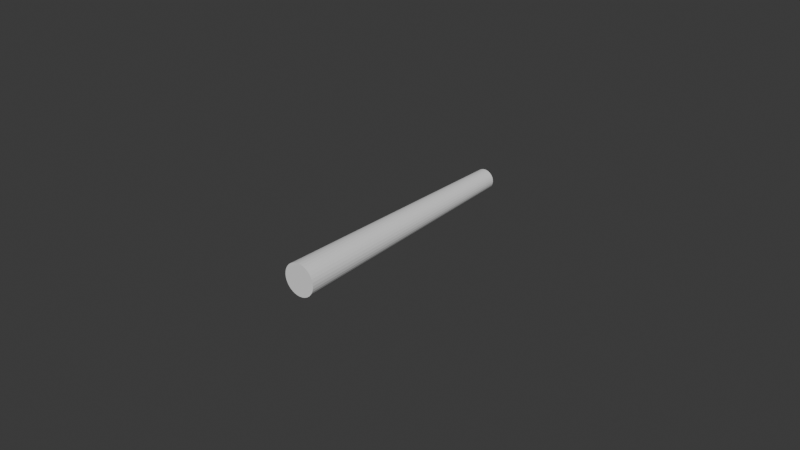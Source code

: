 # Source: UCX_TaskBoardProbe_004.blend  (saved by Blender 4.3.32; exported with 4.5.12 LTS)
import bpy
from mathutils import Matrix  # noqa: F401  (used for matrix-valued properties, if any)

bpy.ops.wm.read_factory_settings(use_empty=True)
scene = bpy.context.scene
scene.name = 'Scene'

# ---- collections
col_collection = bpy.data.collections.new('Collection'); scene.collection.children.link(col_collection)

# ---- world
world_world = bpy.data.worlds.new('World'); scene.world = world_world
world_world.use_nodes = True; world_world.node_tree.nodes.clear()
_N = world_world.node_tree.nodes; _L = world_world.node_tree.links
n0 = _N.new('ShaderNodeOutputWorld'); n0.name = 'World Output'; n0.location = (300, 300)
n1 = _N.new('ShaderNodeBackground'); n1.name = 'Background'; n1.location = (10, 300)
n1.inputs[0].default_value = (0.05088, 0.05088, 0.05088, 1.0)
_L.new(n1.outputs[0], n0.inputs[0])
n0.is_active_output = True
world_world.color = (0.05088, 0.05088, 0.05088)
world_world.sun_shadow_jitter_overblur = 0.0

# ---- meshes
me_ucx_taskboardprobe_004 = bpy.data.meshes.new('UCX_TaskBoardProbe_004')
me_ucx_taskboardprobe_004.from_pydata([(5.789e-11, -0.004569, 0.005108), (0.001955, -0.004569, 0.004719), (0.0009965, -0.004569, 0.00501), (0.003612, -0.004569, 0.003612), (0.002838, -0.004569, 0.004247), (0.004719, -0.004569, 0.001955), (0.004247, -0.004569, 0.002838), (0.005108, -0.004569, -3.188e-09), (0.00501, -0.004569, 0.0009965), (0.004719, -0.004569, -0.001955), (0.00501, -0.004569, -0.0009965), (0.003612, -0.004569, -0.003612), (0.004247, -0.004569, -0.002838), (0.001955, -0.004569, -0.004719), (0.002838, -0.004569, -0.004247), (5.789e-11, -0.004569, -0.005108), (0.0009965, -0.004569, -0.00501), (-0.001955, -0.004569, -0.004719), (-0.0009965, -0.004569, -0.00501), (-0.003612, -0.004569, -0.003612), (-0.002838, -0.004569, -0.004247), (-0.004719, -0.004569, -0.001955), (-0.004247, -0.004569, -0.002838), (-0.005108, -0.004569, -3.188e-09), (-0.00501, -0.004569, -0.0009965), (-0.004719, -0.004569, 0.001955), (-0.00501, -0.004569, 0.0009965), (-0.003612, -0.004569, 0.003612), (-0.004247, -0.004569, 0.002838), (-0.001955, -0.004569, 0.004719), (-0.002838, -0.004569, 0.004247), (-0.0009965, -0.004569, 0.00501), (0.001254, 0.07942, 0.003027), (6.446e-11, 0.07942, 0.003277), (0.0006393, 0.07942, 0.003214), (-0.001254, 0.07942, 0.003027), (-0.0006393, 0.07942, 0.003214), (-0.002317, 0.07942, 0.002317), (-0.001821, 0.07942, 0.002725), (-0.003027, 0.07942, 0.001254), (-0.002725, 0.07942, 0.001821), (-0.003277, 0.07942, -3.219e-09), (-0.003214, 0.07942, 0.0006393), (-0.003027, 0.07942, -0.001254), (-0.003214, 0.07942, -0.0006393), (-0.002317, 0.07942, -0.002317), (-0.002725, 0.07942, -0.001821), (-0.001254, 0.07942, -0.003027), (-0.001821, 0.07942, -0.002725), (6.446e-11, 0.07942, -0.003277), (-0.0006393, 0.07942, -0.003214), (0.001254, 0.07942, -0.003027), (0.0006393, 0.07942, -0.003214), (0.002317, 0.07942, -0.002317), (0.001821, 0.07942, -0.002725), (0.003027, 0.07942, -0.001254), (0.002725, 0.07942, -0.001821), (0.003277, 0.07942, -3.219e-09), (0.003214, 0.07942, -0.0006393), (0.003027, 0.07942, 0.001254), (0.003214, 0.07942, 0.0006393), (0.002317, 0.07942, 0.002317), (0.002725, 0.07942, 0.001821), (0.001821, 0.07942, 0.002725)], [], [(0, 1, 2), (1, 3, 4), (3, 5, 6), (5, 7, 8), (7, 9, 10), (9, 11, 12), (11, 13, 14), (13, 15, 16), (15, 17, 18), (17, 19, 20), (19, 21, 22), (21, 23, 24), (23, 25, 26), (25, 27, 28), (27, 29, 30), (29, 0, 31), (0, 3, 1), (3, 7, 5), (7, 11, 9), (11, 15, 13), (15, 19, 17), (19, 23, 21), (23, 27, 25), (27, 0, 29), (0, 7, 3), (7, 15, 11), (15, 23, 19), (23, 0, 27), (0, 15, 7), (15, 0, 23), (32, 33, 34), (33, 35, 36), (35, 37, 38), (37, 39, 40), (39, 41, 42), (41, 43, 44), (43, 45, 46), (45, 47, 48), (47, 49, 50), (49, 51, 52), (51, 53, 54), (53, 55, 56), (55, 57, 58), (57, 59, 60), (59, 61, 62), (61, 32, 63), (32, 35, 33), (35, 39, 37), (39, 43, 41), (43, 47, 45), (47, 51, 49), (51, 55, 53), (55, 59, 57), (59, 32, 61), (32, 39, 35), (39, 47, 43), (47, 55, 51), (55, 32, 59), (32, 47, 39), (47, 32, 55), (7, 60, 8), (7, 57, 60), (21, 46, 22), (21, 43, 46), (10, 57, 7), (10, 58, 57), (24, 43, 21), (24, 44, 43), (9, 58, 10), (9, 55, 58), (23, 44, 24), (23, 41, 44), (12, 55, 9), (12, 56, 55), (26, 41, 23), (26, 42, 41), (11, 56, 12), (11, 53, 56), (25, 42, 26), (25, 39, 42), (14, 53, 11), (14, 54, 53), (28, 39, 25), (28, 40, 39), (13, 54, 14), (13, 51, 54), (2, 33, 0), (2, 34, 33), (27, 40, 28), (27, 37, 40), (16, 51, 13), (16, 52, 51), (1, 34, 2), (1, 32, 34), (30, 37, 27), (30, 38, 37), (15, 52, 16), (15, 49, 52), (4, 32, 1), (4, 63, 32), (29, 38, 30), (29, 35, 38), (18, 49, 15), (18, 50, 49), (3, 63, 4), (3, 61, 63), (31, 35, 29), (31, 36, 35), (17, 50, 18), (17, 47, 50), (6, 61, 3), (6, 62, 61), (0, 36, 31), (0, 33, 36), (20, 47, 17), (20, 48, 47), (5, 62, 6), (5, 59, 62), (19, 48, 20), (19, 45, 48), (8, 59, 5), (8, 60, 59), (22, 45, 19), (22, 46, 45)])
me_ucx_taskboardprobe_004.update()

# ---- objects
ob_ucx_taskboardprobe_004 = bpy.data.objects.new('UCX_TaskBoardProbe_004', me_ucx_taskboardprobe_004)

# ---- transforms, parenting, visibility, modifiers, constraints
ob_ucx_taskboardprobe_004.location = (0.0, 0.0, 0.0)

# ---- collection membership
col_collection.objects.link(ob_ucx_taskboardprobe_004)

# ---- scene / render settings (as saved in the file)
scene.frame_start = 1; scene.frame_end = 250; scene.frame_set(1)
scene.render.engine = 'BLENDER_EEVEE_NEXT'
bpy.context.view_layer.update()

# ---- added for rendering (the .blend has no active camera and no usable light): camera, sun
cam_auto = bpy.data.cameras.new('AutoCamera')
cam_auto.lens = 50.0
cam_auto.sensor_width = 36.0
cam_auto.clip_end = 1000.0
ob_auto_camera = bpy.data.objects.new('AutoCamera', cam_auto)
scene.collection.objects.link(ob_auto_camera)
ob_auto_camera.location = (0.185045, -0.184628, 0.148036)
ob_auto_camera.rotation_euler = (1.09748, -7.21219e-08, 0.694738)
scene.camera = ob_auto_camera
light_auto_sun = bpy.data.lights.new('AutoSun', 'SUN')
light_auto_sun.energy = 3.0
light_auto_sun.angle = 0.0523599
ob_auto_sun = bpy.data.objects.new('AutoSun', light_auto_sun)
scene.collection.objects.link(ob_auto_sun)
ob_auto_sun.rotation_euler = (0.872665, 0.174533, 0.523599)
bpy.context.view_layer.update()
